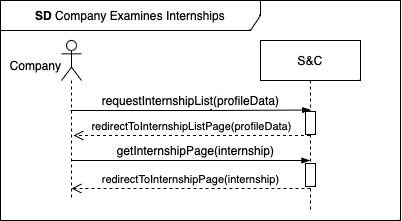

The diagram above was exported from draw.io. Its source (the exported page's mxGraphModel, read from the mxfile embedded in the PNG):
<mxGraphModel dx="489" dy="1430" grid="1" gridSize="10" guides="1" tooltips="1" connect="1" arrows="1" fold="1" page="1" pageScale="1" pageWidth="850" pageHeight="1100" math="0" shadow="0">
  <root>
    <mxCell id="0" />
    <mxCell id="1" parent="0" />
    <mxCell id="CObYJEAy56xA2G8EUnc1-1" value="S&amp;amp;C" style="shape=umlLifeline;perimeter=lifelinePerimeter;whiteSpace=wrap;html=1;container=1;dropTarget=0;collapsible=0;recursiveResize=0;outlineConnect=0;portConstraint=eastwest;newEdgeStyle={&quot;edgeStyle&quot;:&quot;elbowEdgeStyle&quot;,&quot;elbow&quot;:&quot;vertical&quot;,&quot;curved&quot;:0,&quot;rounded&quot;:0};" parent="1" vertex="1">
      <mxGeometry x="320" y="-60" width="100" height="170" as="geometry" />
    </mxCell>
    <mxCell id="hh9Ni2VgHgSeFQTvjpv2-1" value="" style="html=1;points=[[0,0,0,0,5],[0,1,0,0,-5],[1,0,0,0,5],[1,1,0,0,-5]];perimeter=orthogonalPerimeter;outlineConnect=0;targetShapes=umlLifeline;portConstraint=eastwest;newEdgeStyle={&quot;curved&quot;:0,&quot;rounded&quot;:0};" parent="CObYJEAy56xA2G8EUnc1-1" vertex="1">
      <mxGeometry x="45" y="123" width="10" height="23" as="geometry" />
    </mxCell>
    <mxCell id="CObYJEAy56xA2G8EUnc1-6" value="" style="shape=umlLifeline;perimeter=lifelinePerimeter;whiteSpace=wrap;html=1;container=1;dropTarget=0;collapsible=0;recursiveResize=0;outlineConnect=0;portConstraint=eastwest;newEdgeStyle={&quot;curved&quot;:0,&quot;rounded&quot;:0};participant=umlActor;" parent="1" vertex="1">
      <mxGeometry x="121" y="-60" width="20" height="160" as="geometry" />
    </mxCell>
    <mxCell id="CObYJEAy56xA2G8EUnc1-7" value="Company" style="text;html=1;align=center;verticalAlign=middle;resizable=0;points=[];autosize=1;strokeColor=none;fillColor=none;" parent="1" vertex="1">
      <mxGeometry x="60" y="-50" width="70" height="30" as="geometry" />
    </mxCell>
    <mxCell id="CObYJEAy56xA2G8EUnc1-8" value="" style="edgeStyle=elbowEdgeStyle;fontSize=12;html=1;endArrow=blockThin;endFill=1;rounded=0;" parent="1" edge="1" source="CObYJEAy56xA2G8EUnc1-6">
      <mxGeometry width="160" relative="1" as="geometry">
        <mxPoint x="145" y="60" as="sourcePoint" />
        <mxPoint x="369.5" y="60" as="targetPoint" />
        <Array as="points">
          <mxPoint x="270" y="60" />
        </Array>
      </mxGeometry>
    </mxCell>
    <mxCell id="CObYJEAy56xA2G8EUnc1-9" value="getInternshipPage(internship)" style="text;html=1;align=center;verticalAlign=middle;resizable=0;points=[];autosize=1;strokeColor=none;fillColor=none;" parent="1" vertex="1">
      <mxGeometry x="165" y="35" width="180" height="30" as="geometry" />
    </mxCell>
    <mxCell id="CObYJEAy56xA2G8EUnc1-15" value="&lt;b&gt;SD&lt;/b&gt;&amp;nbsp;Company Examines Internships" style="shape=umlFrame;whiteSpace=wrap;html=1;pointerEvents=0;width=260;height=30;" parent="1" vertex="1">
      <mxGeometry x="60" y="-100" width="400" height="220" as="geometry" />
    </mxCell>
    <mxCell id="HJIBpvxVfIBrpGYPyr1l-3" value="redirectToInternshipPage(internship)" style="html=1;verticalAlign=bottom;endArrow=open;dashed=1;endSize=8;curved=0;rounded=0;" parent="1" edge="1" target="CObYJEAy56xA2G8EUnc1-6">
      <mxGeometry relative="1" as="geometry">
        <mxPoint x="370" y="88" as="sourcePoint" />
        <mxPoint x="145.02380952380952" y="88" as="targetPoint" />
        <Array as="points">
          <mxPoint x="280.5" y="88" />
        </Array>
      </mxGeometry>
    </mxCell>
    <mxCell id="N4ezWAQjIMXn5G-POvpN-7" value="requestInternshipList(profileData)" style="text;html=1;align=center;verticalAlign=middle;resizable=0;points=[];autosize=1;strokeColor=none;fillColor=none;" vertex="1" parent="1">
      <mxGeometry x="150" y="-15" width="200" height="30" as="geometry" />
    </mxCell>
    <mxCell id="N4ezWAQjIMXn5G-POvpN-11" value="" style="html=1;points=[[0,0,0,0,5],[0,1,0,0,-5],[1,0,0,0,5],[1,1,0,0,-5]];perimeter=orthogonalPerimeter;outlineConnect=0;targetShapes=umlLifeline;portConstraint=eastwest;newEdgeStyle={&quot;curved&quot;:0,&quot;rounded&quot;:0};" vertex="1" parent="1">
      <mxGeometry x="365" y="11" width="10" height="23" as="geometry" />
    </mxCell>
    <mxCell id="N4ezWAQjIMXn5G-POvpN-8" value="redirectToInternshipListPage(profileData)" style="html=1;verticalAlign=bottom;endArrow=open;dashed=1;endSize=8;curved=0;rounded=0;" edge="1" parent="1" source="CObYJEAy56xA2G8EUnc1-1">
      <mxGeometry x="-0.001" relative="1" as="geometry">
        <mxPoint x="357.98" y="35" as="sourcePoint" />
        <mxPoint x="133.0038095238095" y="35" as="targetPoint" />
        <Array as="points">
          <mxPoint x="268.48" y="35" />
        </Array>
        <mxPoint as="offset" />
      </mxGeometry>
    </mxCell>
    <mxCell id="N4ezWAQjIMXn5G-POvpN-9" value="" style="edgeStyle=elbowEdgeStyle;fontSize=12;html=1;endArrow=blockThin;endFill=1;rounded=0;" edge="1" parent="1">
      <mxGeometry width="160" relative="1" as="geometry">
        <mxPoint x="130" y="10" as="sourcePoint" />
        <mxPoint x="370.24" y="9.520000000000003" as="targetPoint" />
        <Array as="points">
          <mxPoint x="270.74" y="9.520000000000003" />
        </Array>
      </mxGeometry>
    </mxCell>
  </root>
</mxGraphModel>